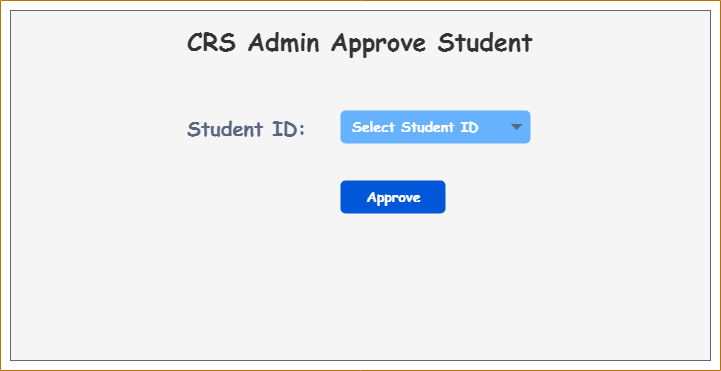

The diagram above was exported from draw.io. Its source (the exported page's mxGraphModel, read from the mxfile embedded in the PNG):
<mxGraphModel dx="782" dy="267" grid="1" gridSize="10" guides="1" tooltips="1" connect="1" arrows="1" fold="1" page="1" pageScale="1" pageWidth="850" pageHeight="1100" math="0" shadow="0">
  <root>
    <mxCell id="0" />
    <mxCell id="1" parent="0" />
    <mxCell id="84Vr9WrKp8dpCYXx5uKn-72" value="" style="swimlane;startSize=0;fontFamily=Comic Sans MS;fontSize=40;fillColor=#f0a30a;fontColor=#000000;strokeColor=#BD7000;" vertex="1" parent="1">
      <mxGeometry x="40" y="20" width="720" height="370" as="geometry" />
    </mxCell>
    <mxCell id="84Vr9WrKp8dpCYXx5uKn-73" value="" style="rounded=0;whiteSpace=wrap;html=1;fontFamily=Comic Sans MS;fontSize=17;fillColor=#f5f5f5;fontColor=#333333;strokeColor=#666666;" vertex="1" parent="84Vr9WrKp8dpCYXx5uKn-72">
      <mxGeometry x="10" y="10" width="700" height="350" as="geometry" />
    </mxCell>
    <mxCell id="84Vr9WrKp8dpCYXx5uKn-74" value="&lt;b&gt;&lt;font style=&quot;font-size: 20px&quot;&gt;Student ID:&lt;/font&gt;&lt;/b&gt;" style="rounded=1;arcSize=9;fillColor=none;align=left;spacingLeft=5;strokeColor=none;html=1;strokeWidth=2;fontColor=#596780;fontSize=12;labelBorderColor=none;fontFamily=Comic Sans MS;" vertex="1" parent="84Vr9WrKp8dpCYXx5uKn-72">
      <mxGeometry x="180" y="110" width="160" height="33" as="geometry" />
    </mxCell>
    <mxCell id="84Vr9WrKp8dpCYXx5uKn-80" value="&lt;b&gt;&lt;font style=&quot;font-size: 14px&quot;&gt;Approve&lt;/font&gt;&lt;/b&gt;" style="rounded=1;fillColor=#0057D8;align=center;strokeColor=none;html=1;fontColor=#ffffff;fontSize=12;sketch=0;labelBorderColor=none;fontFamily=Comic Sans MS;" vertex="1" parent="84Vr9WrKp8dpCYXx5uKn-72">
      <mxGeometry x="340" y="180" width="105" height="33" as="geometry" />
    </mxCell>
    <mxCell id="84Vr9WrKp8dpCYXx5uKn-81" value="&lt;font size=&quot;1&quot;&gt;&lt;b style=&quot;font-size: 25px&quot;&gt;CRS Admin Approve Student&lt;/b&gt;&lt;/font&gt;" style="rounded=0;whiteSpace=wrap;html=1;labelBorderColor=none;fontFamily=Comic Sans MS;fontSize=20;fontColor=#333333;strokeColor=none;fillColor=#f5f5f5;" vertex="1" parent="84Vr9WrKp8dpCYXx5uKn-72">
      <mxGeometry x="20" y="20" width="680" height="40" as="geometry" />
    </mxCell>
    <mxCell id="84Vr9WrKp8dpCYXx5uKn-82" value="&lt;font color=&quot;#ffffff&quot; size=&quot;1&quot;&gt;&lt;b style=&quot;font-size: 14px&quot;&gt;Select Student ID&lt;/b&gt;&lt;/font&gt;" style="rounded=1;fillColor=#66B2FF;strokeColor=none;html=1;fontColor=#596780;align=left;fontSize=12;spacingLeft=10;sketch=0;labelBorderColor=none;fontFamily=Comic Sans MS;" vertex="1" parent="84Vr9WrKp8dpCYXx5uKn-72">
      <mxGeometry x="340" y="110" width="190" height="33" as="geometry" />
    </mxCell>
    <mxCell id="84Vr9WrKp8dpCYXx5uKn-83" value="" style="shape=triangle;direction=south;fillColor=#596780;strokeColor=none;html=1;sketch=0;labelBorderColor=none;fontFamily=Comic Sans MS;fontSize=14;fontColor=#1A1A1A;" vertex="1" parent="84Vr9WrKp8dpCYXx5uKn-82">
      <mxGeometry x="1" y="0.5" width="12" height="6" relative="1" as="geometry">
        <mxPoint x="-20" y="-3" as="offset" />
      </mxGeometry>
    </mxCell>
  </root>
</mxGraphModel>